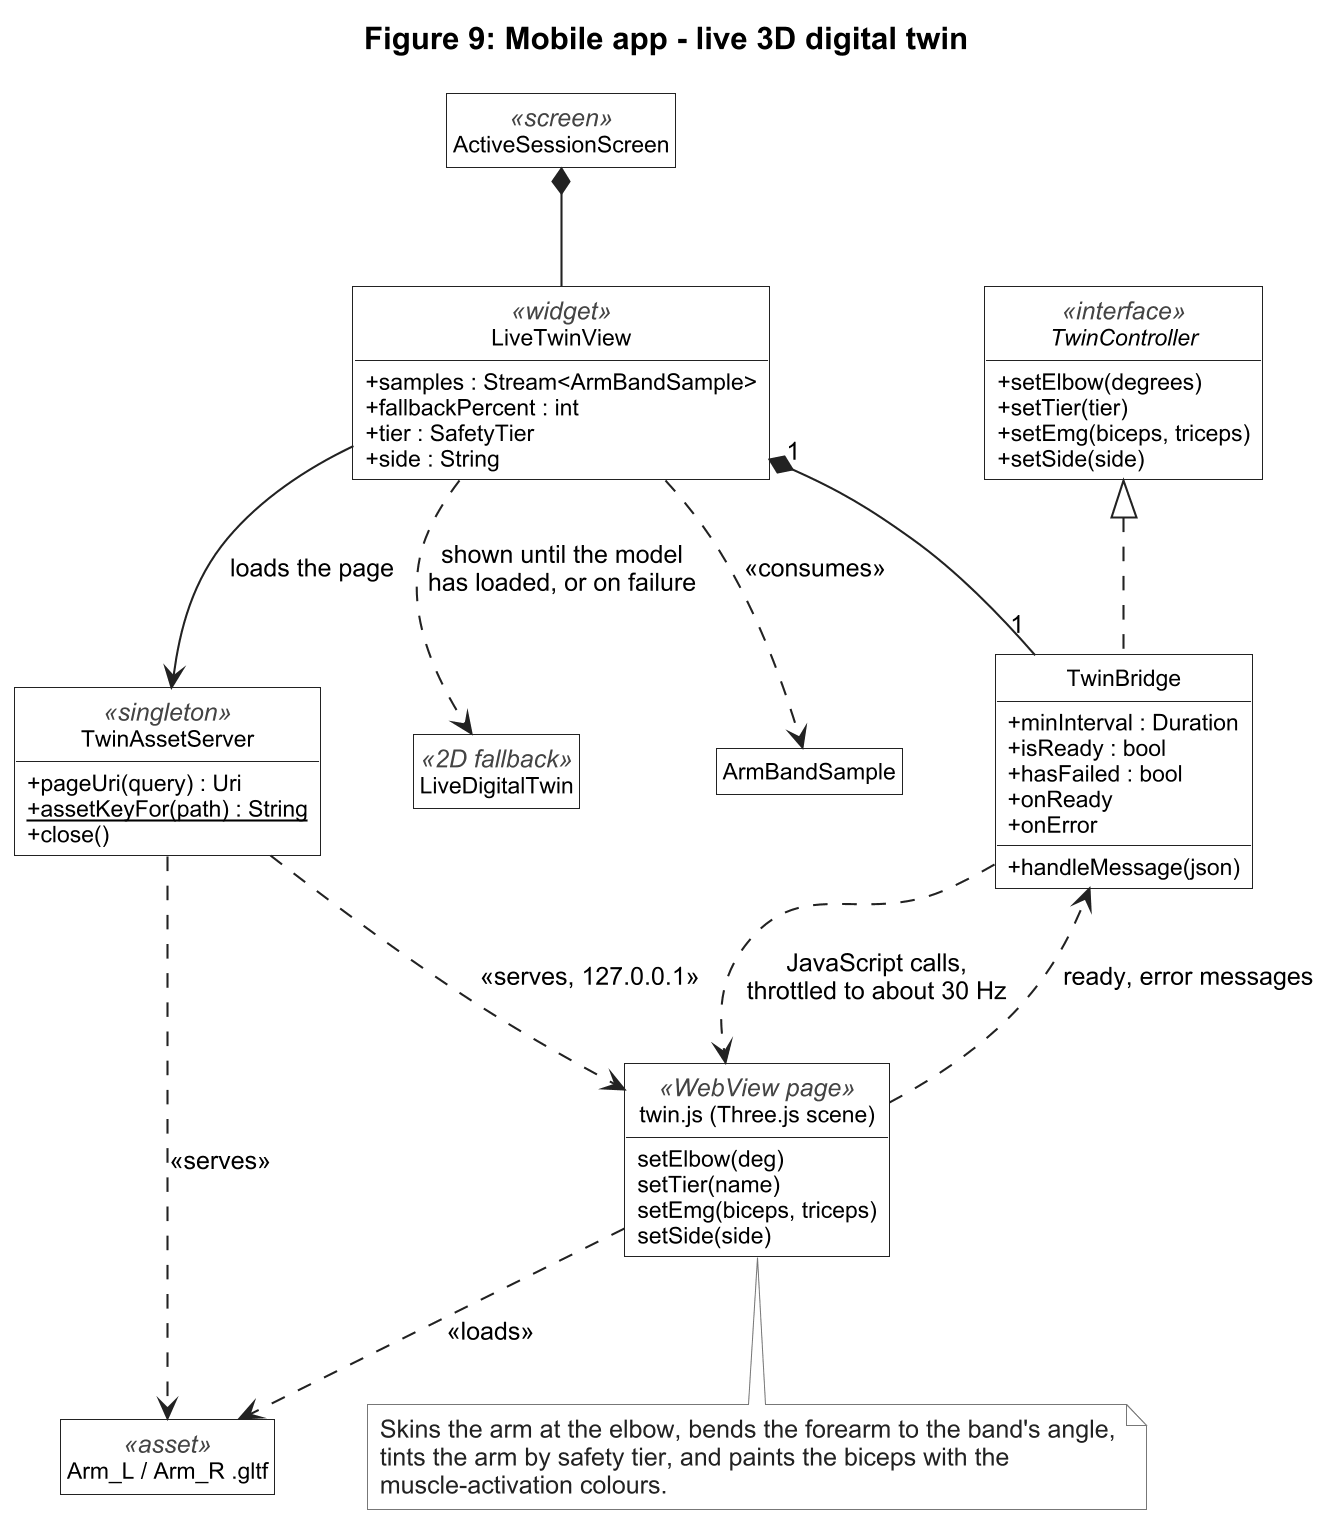

The diagram above was rendered by PlantUML. Its source (embedded in the PNG):
@startuml fig09_mobile_digital_twin
title Figure 9: Mobile app - live 3D digital twin
hide circle
hide empty members
skinparam shadowing false
skinparam backgroundColor white
skinparam roundCorner 0
skinparam dpi 200
skinparam classAttributeIconSize 0
skinparam defaultFontName Arial
skinparam defaultFontSize 12
skinparam nodesep 45
skinparam ranksep 55
skinparam packageStyle rectangle
skinparam class {
  BackgroundColor #FFFFFF
  BorderColor #222222
  ArrowColor #222222
  FontColor #000000
  StereotypeFontColor #444444
  AttributeFontSize 11
}
skinparam package {
  BackgroundColor #F2F2F2
  BorderColor #777777
  FontColor #222222
}
skinparam note {
  BackgroundColor #FFFFFF
  BorderColor #777777
  FontColor #222222
}
skinparam title {
  FontSize 15
}

class ActiveSessionScreen <<screen>>
class LiveTwinView <<widget>> {
  + samples : Stream<ArmBandSample>
  + fallbackPercent : int
  + tier : SafetyTier
  + side : String
}
interface TwinController <<interface>> {
  + setElbow(degrees)
  + setTier(tier)
  + setEmg(biceps, triceps)
  + setSide(side)
}
class TwinBridge {
  + minInterval : Duration
  + isReady : bool
  + hasFailed : bool
  + onReady
  + onError
  + handleMessage(json)
}
class TwinAssetServer <<singleton>> {
  + pageUri(query) : Uri
  + {static} assetKeyFor(path) : String
  + close()
}
class "twin.js (Three.js scene)" as TwinPage <<WebView page>> {
  setElbow(deg)
  setTier(name)
  setEmg(biceps, triceps)
  setSide(side)
}
class "Arm_L / Arm_R .gltf" as ArmModel <<asset>>
class LiveDigitalTwin <<2D fallback>>
class ArmBandSample

ActiveSessionScreen *-- LiveTwinView
LiveTwinView "1" *-- "1" TwinBridge
LiveTwinView --> TwinAssetServer : loads the page
LiveTwinView ..> LiveDigitalTwin : shown until the model\nhas loaded, or on failure
LiveTwinView ..> ArmBandSample : <<consumes>>
TwinController <|.. TwinBridge
TwinBridge ..> TwinPage : JavaScript calls,\nthrottled to about 30 Hz
TwinPage ..> TwinBridge : ready, error messages
TwinPage ..> ArmModel : <<loads>>
TwinAssetServer ..> TwinPage : <<serves, 127.0.0.1>>
TwinAssetServer ..> ArmModel : <<serves>>

note bottom of TwinPage
  Skins the arm at the elbow, bends the forearm to the band's angle,
  tints the arm by safety tier, and paints the biceps with the
  muscle-activation colours.
end note

@enduml